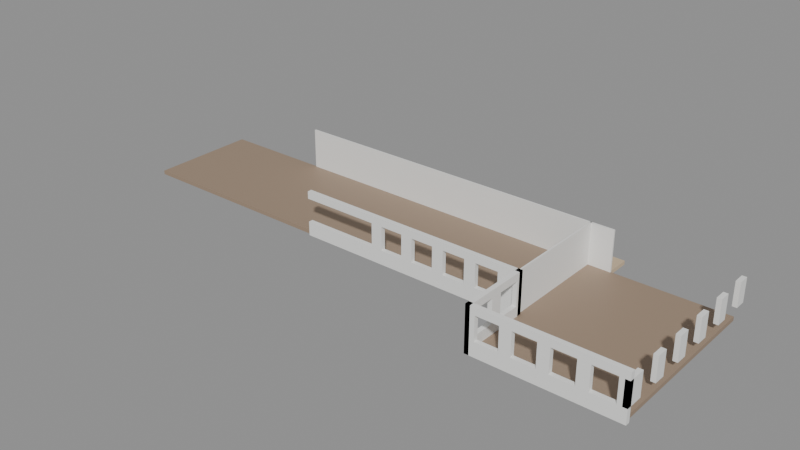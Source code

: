 # Source: SM_Bygg_Helgasetr_P6_O_S.blend  (saved by Blender 5.3.31; exported with 4.5.12 LTS)
import bpy
from mathutils import Matrix  # noqa: F401  (used for matrix-valued properties, if any)

bpy.ops.wm.read_factory_settings(use_empty=True)
scene = bpy.context.scene
scene.name = 'Scene'

# ---- materials (node trees are filled in below, after node groups)
mat_woodlight_in = bpy.data.materials.new('WoodLight_In')
mat_woodlight_in.diffuse_color = (0.62, 0.48, 0.32, 1.0)
mat_floor_in = bpy.data.materials.new('Floor_In')
mat_floor_in.diffuse_color = (0.33, 0.24, 0.17, 1.0)
mat_plasterwhite_in = bpy.data.materials.new('PlasterWhite_In')
mat_plasterwhite_in.diffuse_color = (0.85, 0.85, 0.83, 1.0)

# ---- material node trees
mat_woodlight_in.use_nodes = True; mat_woodlight_in.node_tree.nodes.clear()
_N = mat_woodlight_in.node_tree.nodes; _L = mat_woodlight_in.node_tree.links
n0 = _N.new('ShaderNodeBsdfPrincipled'); n0.name = 'Principled BSDF'; n0.location = (-200, 100)
n0.inputs[0].default_value = (0.62, 0.48, 0.32, 1.0)
n0.inputs[10].default_value = 0.005
n1 = _N.new('ShaderNodeOutputMaterial'); n1.name = 'Material Output'; n1.location = (200, 100)
_L.new(n0.outputs[0], n1.inputs[0])
n1.is_active_output = True
mat_floor_in.use_nodes = True; mat_floor_in.node_tree.nodes.clear()
_N = mat_floor_in.node_tree.nodes; _L = mat_floor_in.node_tree.links
n0 = _N.new('ShaderNodeBsdfPrincipled'); n0.name = 'Principled BSDF'; n0.location = (-200, 100)
n0.inputs[0].default_value = (0.33, 0.24, 0.17, 1.0)
n0.inputs[2].default_value = 0.6
n0.inputs[10].default_value = 0.005
n1 = _N.new('ShaderNodeOutputMaterial'); n1.name = 'Material Output'; n1.location = (200, 100)
_L.new(n0.outputs[0], n1.inputs[0])
n1.is_active_output = True
mat_plasterwhite_in.use_nodes = True; mat_plasterwhite_in.node_tree.nodes.clear()
_N = mat_plasterwhite_in.node_tree.nodes; _L = mat_plasterwhite_in.node_tree.links
n0 = _N.new('ShaderNodeBsdfPrincipled'); n0.name = 'Principled BSDF'; n0.location = (-200, 100)
n0.inputs[0].default_value = (0.85, 0.85, 0.83, 1.0)
n0.inputs[2].default_value = 0.8
n0.inputs[10].default_value = 0.005
n1 = _N.new('ShaderNodeOutputMaterial'); n1.name = 'Material Output'; n1.location = (200, 100)
_L.new(n0.outputs[0], n1.inputs[0])
n1.is_active_output = True

# ---- meshes
me_sm_bygg_helgasetr_p6_o_s = bpy.data.meshes.new('SM_Bygg_Helgasetr_P6_O_S')
me_sm_bygg_helgasetr_p6_o_s.from_pydata([(-15.55, -17.75, 21.85), (15.55, -17.75, 21.85), (15.55, -20.05, 21.85), (-15.55, -20.05, 21.85), (-15.55, -17.75, 22.2), (15.55, -17.75, 22.2), (15.55, -20.05, 22.2), (-15.55, -20.05, 22.2), (-25.75, -20.05, 21.85), (25.75, -20.05, 21.85), (25.75, -29.8, 21.85), (-25.75, -29.8, 21.85), (-25.75, -20.05, 22.2), (25.75, -20.05, 22.2), (25.75, -29.8, 22.2), (-25.75, -29.8, 22.2), (13.54, -29.8, 21.85), (25.75, -35.66, 21.85), (13.54, -35.66, 21.85), (13.54, -29.8, 22.2), (25.75, -35.66, 22.2), (13.54, -35.66, 22.2), (13.47, -19.97, 21.85), (13.61, -19.97, 21.85), (13.61, -29.88, 21.85), (13.47, -29.88, 21.85), (13.47, -19.97, 25.85), (13.61, -19.97, 25.85), (13.61, -29.88, 25.85), (13.47, -29.88, 25.85), (13.34, -29.6, 21.85), (13.74, -29.6, 21.85), (13.74, -35.86, 21.85), (13.34, -35.86, 21.85), (13.34, -29.6, 23.1), (13.74, -35.86, 23.1), (13.34, -35.86, 23.1), (13.34, -29.6, 25.2), (13.74, -35.86, 25.2), (13.34, -35.86, 25.2), (13.34, -29.6, 25.85), (13.74, -29.6, 25.85), (13.74, -35.86, 25.85), (13.34, -35.86, 25.85), (13.74, -29.6, 23.1), (13.74, -30.23, 23.1), (13.34, -30.23, 23.1), (13.74, -29.6, 25.2), (13.74, -30.23, 25.2), (13.34, -30.23, 25.2), (13.34, -32.23, 23.1), (13.74, -32.23, 23.1), (13.74, -33.23, 23.1), (13.34, -33.23, 23.1), (13.34, -32.23, 25.2), (13.74, -32.23, 25.2), (13.74, -33.23, 25.2), (13.34, -33.23, 25.2), (13.34, -35.23, 23.1), (13.74, -35.23, 23.1), (13.34, -35.23, 25.2), (13.74, -35.23, 25.2), (25.55, -19.27, 23.1), (25.95, -19.27, 23.1), (25.95, -20.27, 23.1), (25.55, -20.27, 23.1), (25.55, -19.27, 25.2), (25.95, -19.27, 25.2), (25.95, -20.27, 25.2), (25.55, -20.27, 25.2), (25.55, -22.27, 23.1), (25.95, -22.27, 23.1), (25.95, -23.27, 23.1), (25.55, -23.27, 23.1), (25.55, -22.27, 25.2), (25.95, -22.27, 25.2), (25.95, -23.27, 25.2), (25.55, -23.27, 25.2), (25.55, -25.27, 23.1), (25.95, -25.27, 23.1), (25.95, -26.27, 23.1), (25.55, -26.27, 23.1), (25.55, -25.27, 25.2), (25.95, -25.27, 25.2), (25.95, -26.27, 25.2), (25.55, -26.27, 25.2), (25.55, -28.27, 23.1), (25.95, -28.27, 23.1), (25.95, -29.27, 23.1), (25.55, -29.27, 23.1), (25.55, -28.27, 25.2), (25.95, -28.27, 25.2), (25.95, -29.27, 25.2), (25.55, -29.27, 25.2), (25.55, -31.27, 23.1), (25.95, -31.27, 23.1), (25.95, -32.28, 23.1), (25.55, -32.28, 23.1), (25.55, -31.27, 25.2), (25.95, -31.27, 25.2), (25.95, -32.28, 25.2), (25.55, -32.28, 25.2), (25.55, -34.28, 23.1), (25.95, -34.28, 23.1), (25.95, -35.86, 23.1), (25.55, -35.86, 23.1), (25.55, -34.28, 25.2), (25.95, -34.28, 25.2), (25.95, -35.86, 25.2), (25.55, -35.86, 25.2), (-15.62, -19.97, 21.85), (15.62, -19.97, 21.85), (15.62, -20.12, 21.85), (-15.62, -20.12, 21.85), (-15.62, -19.97, 25.85), (15.62, -19.97, 25.85), (15.62, -20.12, 25.85), (-15.62, -20.12, 25.85), (-6.97, -29.6, 21.85), (13.74, -30.0, 21.85), (-6.97, -30.0, 21.85), (-6.97, -29.6, 23.1), (13.74, -30.0, 23.1), (-6.97, -30.0, 23.1), (-6.97, -29.6, 25.2), (13.74, -30.0, 25.2), (-6.97, -30.0, 25.2), (-6.97, -29.6, 25.85), (13.74, -30.0, 25.85), (-6.97, -30.0, 25.85), (-0.115, -29.6, 23.1), (0.885, -29.6, 23.1), (0.885, -30.0, 23.1), (-0.115, -30.0, 23.1), (-0.115, -29.6, 25.2), (0.885, -29.6, 25.2), (0.885, -30.0, 25.2), (-0.115, -30.0, 25.2), (2.885, -29.6, 23.1), (3.885, -29.6, 23.1), (3.885, -30.0, 23.1), (2.885, -30.0, 23.1), (2.885, -29.6, 25.2), (3.885, -29.6, 25.2), (3.885, -30.0, 25.2), (2.885, -30.0, 25.2), (5.885, -29.6, 23.1), (6.885, -29.6, 23.1), (6.885, -30.0, 23.1), (5.885, -30.0, 23.1), (5.885, -29.6, 25.2), (6.885, -29.6, 25.2), (6.885, -30.0, 25.2), (5.885, -30.0, 25.2), (8.885, -29.6, 23.1), (9.885, -29.6, 23.1), (9.885, -30.0, 23.1), (8.885, -30.0, 23.1), (8.885, -29.6, 25.2), (9.885, -29.6, 25.2), (9.885, -30.0, 25.2), (8.885, -30.0, 25.2), (11.89, -29.6, 23.1), (11.89, -30.0, 23.1), (11.89, -29.6, 25.2), (11.89, -30.0, 25.2), (13.34, -35.46, 21.85), (25.95, -35.46, 21.85), (25.95, -35.86, 21.85), (13.34, -35.46, 23.1), (25.95, -35.46, 23.1), (13.34, -35.46, 25.2), (25.95, -35.46, 25.2), (13.34, -35.46, 25.85), (25.95, -35.46, 25.85), (25.95, -35.86, 25.85), (14.15, -35.46, 23.1), (14.15, -35.86, 23.1), (14.15, -35.46, 25.2), (14.15, -35.86, 25.2), (16.15, -35.46, 23.1), (17.15, -35.46, 23.1), (17.15, -35.86, 23.1), (16.15, -35.86, 23.1), (16.15, -35.46, 25.2), (17.15, -35.46, 25.2), (17.15, -35.86, 25.2), (16.15, -35.86, 25.2), (19.15, -35.46, 23.1), (20.15, -35.46, 23.1), (20.15, -35.86, 23.1), (19.15, -35.86, 23.1), (19.15, -35.46, 25.2), (20.15, -35.46, 25.2), (20.15, -35.86, 25.2), (19.15, -35.86, 25.2), (22.15, -35.46, 23.1), (23.15, -35.46, 23.1), (23.15, -35.86, 23.1), (22.15, -35.86, 23.1), (22.15, -35.46, 25.2), (23.15, -35.46, 25.2), (23.15, -35.86, 25.2), (22.15, -35.86, 25.2), (25.15, -35.46, 23.1), (25.15, -35.86, 23.1), (25.15, -35.46, 25.2), (25.15, -35.86, 25.2)], [], [(0, 1, 2, 3), (4, 7, 6, 5), (0, 4, 5, 1), (1, 5, 6, 2), (2, 6, 7, 3), (3, 7, 4, 0), (8, 9, 10, 11), (12, 15, 14, 13), (8, 12, 13, 9), (9, 13, 14, 10), (10, 14, 15, 11), (11, 15, 12, 8), (16, 10, 17, 18), (19, 21, 20, 14), (16, 19, 14, 10), (10, 14, 20, 17), (17, 20, 21, 18), (18, 21, 19, 16), (22, 23, 24, 25), (26, 29, 28, 27), (22, 26, 27, 23), (23, 27, 28, 24), (24, 28, 29, 25), (25, 29, 26, 22), (30, 31, 32, 33), (34, 36, 35, 44), (30, 34, 44, 31), (31, 44, 35, 32), (32, 35, 36, 33), (33, 36, 34, 30), (37, 47, 38, 39), (40, 43, 42, 41), (37, 40, 41, 47), (47, 41, 42, 38), (38, 42, 43, 39), (39, 43, 40, 37), (34, 44, 45, 46), (37, 49, 48, 47), (34, 37, 47, 44), (44, 47, 48, 45), (45, 48, 49, 46), (46, 49, 37, 34), (50, 51, 52, 53), (54, 57, 56, 55), (50, 54, 55, 51), (51, 55, 56, 52), (52, 56, 57, 53), (53, 57, 54, 50), (58, 59, 35, 36), (60, 39, 38, 61), (58, 60, 61, 59), (59, 61, 38, 35), (35, 38, 39, 36), (36, 39, 60, 58), (62, 63, 64, 65), (66, 69, 68, 67), (62, 66, 67, 63), (63, 67, 68, 64), (64, 68, 69, 65), (65, 69, 66, 62), (70, 71, 72, 73), (74, 77, 76, 75), (70, 74, 75, 71), (71, 75, 76, 72), (72, 76, 77, 73), (73, 77, 74, 70), (78, 79, 80, 81), (82, 85, 84, 83), (78, 82, 83, 79), (79, 83, 84, 80), (80, 84, 85, 81), (81, 85, 82, 78), (86, 87, 88, 89), (90, 93, 92, 91), (86, 90, 91, 87), (87, 91, 92, 88), (88, 92, 93, 89), (89, 93, 90, 86), (94, 95, 96, 97), (98, 101, 100, 99), (94, 98, 99, 95), (95, 99, 100, 96), (96, 100, 101, 97), (97, 101, 98, 94), (102, 103, 104, 105), (106, 109, 108, 107), (102, 106, 107, 103), (103, 107, 108, 104), (104, 108, 109, 105), (105, 109, 106, 102), (110, 111, 112, 113), (114, 117, 116, 115), (110, 114, 115, 111), (111, 115, 116, 112), (112, 116, 117, 113), (113, 117, 114, 110), (118, 31, 119, 120), (121, 123, 122, 44), (118, 121, 44, 31), (31, 44, 122, 119), (119, 122, 123, 120), (120, 123, 121, 118), (124, 47, 125, 126), (127, 129, 128, 41), (124, 127, 41, 47), (47, 41, 128, 125), (125, 128, 129, 126), (126, 129, 127, 124), (130, 131, 132, 133), (134, 137, 136, 135), (130, 134, 135, 131), (131, 135, 136, 132), (132, 136, 137, 133), (133, 137, 134, 130), (138, 139, 140, 141), (142, 145, 144, 143), (138, 142, 143, 139), (139, 143, 144, 140), (140, 144, 145, 141), (141, 145, 142, 138), (146, 147, 148, 149), (150, 153, 152, 151), (146, 150, 151, 147), (147, 151, 152, 148), (148, 152, 153, 149), (149, 153, 150, 146), (154, 155, 156, 157), (158, 161, 160, 159), (154, 158, 159, 155), (155, 159, 160, 156), (156, 160, 161, 157), (157, 161, 158, 154), (162, 44, 122, 163), (164, 165, 125, 47), (162, 164, 47, 44), (44, 47, 125, 122), (122, 125, 165, 163), (163, 165, 164, 162), (166, 167, 168, 33), (169, 36, 104, 170), (166, 169, 170, 167), (167, 170, 104, 168), (168, 104, 36, 33), (33, 36, 169, 166), (171, 172, 108, 39), (173, 43, 175, 174), (171, 173, 174, 172), (172, 174, 175, 108), (108, 175, 43, 39), (39, 43, 173, 171), (169, 176, 177, 36), (171, 39, 179, 178), (169, 171, 178, 176), (176, 178, 179, 177), (177, 179, 39, 36), (36, 39, 171, 169), (180, 181, 182, 183), (184, 187, 186, 185), (180, 184, 185, 181), (181, 185, 186, 182), (182, 186, 187, 183), (183, 187, 184, 180), (188, 189, 190, 191), (192, 195, 194, 193), (188, 192, 193, 189), (189, 193, 194, 190), (190, 194, 195, 191), (191, 195, 192, 188), (196, 197, 198, 199), (200, 203, 202, 201), (196, 200, 201, 197), (197, 201, 202, 198), (198, 202, 203, 199), (199, 203, 200, 196), (204, 170, 104, 205), (206, 207, 108, 172), (204, 206, 172, 170), (170, 172, 108, 104), (104, 108, 207, 205), (205, 207, 206, 204)])
me_sm_bygg_helgasetr_p6_o_s.polygons.foreach_set('material_index', [0, 0, 0, 0, 0, 0, 1, 1, 1, 1, 1, 1, 1, 1, 1, 1, 1, 1, 2, 2, 2, 2, 2, 2, 2, 2, 2, 2, 2, 2, 2, 2, 2, 2, 2, 2, 2, 2, 2, 2, 2, 2, 2, 2, 2, 2, 2, 2, 2, 2, 2, 2, 2, 2, 2, 2, 2, 2, 2, 2, 2, 2, 2, 2, 2, 2, 2, 2, 2, 2, 2, 2, 2, 2, 2, 2, 2, 2, 2, 2, 2, 2, 2, 2, 2, 2, 2, 2, 2, 2, 2, 2, 2, 2, 2, 2, 2, 2, 2, 2, 2, 2, 2, 2, 2, 2, 2, 2, 2, 2, 2, 2, 2, 2, 2, 2, 2, 2, 2, 2, 2, 2, 2, 2, 2, 2, 2, 2, 2, 2, 2, 2, 2, 2, 2, 2, 2, 2, 2, 2, 2, 2, 2, 2, 2, 2, 2, 2, 2, 2, 2, 2, 2, 2, 2, 2, 2, 2, 2, 2, 2, 2, 2, 2, 2, 2, 2, 2, 2, 2, 2, 2, 2, 2, 2, 2, 2, 2, 2, 2])
_uv = me_sm_bygg_helgasetr_p6_o_s.uv_layers.new(name='Float2')
_uv.uv.foreach_set('vector', [-7.775, -8.875, 7.775, -8.875, 7.775, -10.02, -7.775, -10.02, -7.775, -8.875, -7.775, -10.02, 7.775, -10.02, 7.775, -8.875, -7.775, 10.93, -7.775, 11.1, 7.775, 11.1, 7.775, 10.93, -8.875, 10.93, -8.875, 11.1, -10.02, 11.1, -10.02, 10.93, 7.775, 10.93, 7.775, 11.1, -7.775, 11.1, -7.775, 10.93, -10.02, 10.93, -10.02, 11.1, -8.875, 11.1, -8.875, 10.93, -12.88, -10.02, 12.88, -10.02, 12.88, -14.9, -12.88, -14.9, -12.88, -10.02, -12.88, -14.9, 12.88, -14.9, 12.88, -10.02, -12.88, 10.93, -12.88, 11.1, 12.88, 11.1, 12.88, 10.93, -10.02, 10.93, -10.02, 11.1, -14.9, 11.1, -14.9, 10.93, 12.88, 10.93, 12.88, 11.1, -12.88, 11.1, -12.88, 10.93, -14.9, 10.93, -14.9, 11.1, -10.02, 11.1, -10.02, 10.93, 6.77, -14.9, 12.88, -14.9, 12.88, -17.83, 6.77, -17.83, 6.77, -14.9, 6.77, -17.83, 12.88, -17.83, 12.88, -14.9, 6.77, 10.93, 6.77, 11.1, 12.88, 11.1, 12.88, 10.93, -14.9, 10.93, -14.9, 11.1, -17.83, 11.1, -17.83, 10.93, 12.88, 10.93, 12.88, 11.1, 6.77, 11.1, 6.77, 10.93, -17.83, 10.93, -17.83, 11.1, -14.9, 11.1, -14.9, 10.93, 6.733, -9.987, 6.807, -9.987, 6.807, -14.94, 6.733, -14.94, 6.733, -9.987, 6.733, -14.94, 6.807, -14.94, 6.807, -9.987, 6.733, 10.93, 6.733, 12.93, 6.807, 12.93, 6.807, 10.93, -9.987, 10.93, -9.987, 12.93, -14.94, 12.93, -14.94, 10.93, 6.807, 10.93, 6.807, 12.93, 6.733, 12.93, 6.733, 10.93, -14.94, 10.93, -14.94, 12.93, -9.987, 12.93, -9.987, 10.93, 6.67, -14.8, 6.87, -14.8, 6.87, -17.93, 6.67, -17.93, 6.67, -14.8, 6.67, -17.93, 6.87, -17.93, 6.87, -14.8, 6.67, 10.93, 6.67, 11.55, 6.87, 11.55, 6.87, 10.93, -14.8, 10.93, -14.8, 11.55, -17.93, 11.55, -17.93, 10.93, 6.87, 10.93, 6.87, 11.55, 6.67, 11.55, 6.67, 10.93, -17.93, 10.93, -17.93, 11.55, -14.8, 11.55, -14.8, 10.93, 6.67, -14.8, 6.87, -14.8, 6.87, -17.93, 6.67, -17.93, 6.67, -14.8, 6.67, -17.93, 6.87, -17.93, 6.87, -14.8, 6.67, 12.6, 6.67, 12.93, 6.87, 12.93, 6.87, 12.6, -14.8, 12.6, -14.8, 12.93, -17.93, 12.93, -17.93, 12.6, 6.87, 12.6, 6.87, 12.93, 6.67, 12.93, 6.67, 12.6, -17.93, 12.6, -17.93, 12.93, -14.8, 12.93, -14.8, 12.6, 6.67, -14.8, 6.87, -14.8, 6.87, -15.12, 6.67, -15.12, 6.67, -14.8, 6.67, -15.12, 6.87, -15.12, 6.87, -14.8, 6.67, 11.55, 6.67, 12.6, 6.87, 12.6, 6.87, 11.55, -14.8, 11.55, -14.8, 12.6, -15.12, 12.6, -15.12, 11.55, 6.87, 11.55, 6.87, 12.6, 6.67, 12.6, 6.67, 11.55, -15.12, 11.55, -15.12, 12.6, -14.8, 12.6, -14.8, 11.55, 6.67, -16.11, 6.87, -16.11, 6.87, -16.61, 6.67, -16.61, 6.67, -16.11, 6.67, -16.61, 6.87, -16.61, 6.87, -16.11, 6.67, 11.55, 6.67, 12.6, 6.87, 12.6, 6.87, 11.55, -16.11, 11.55, -16.11, 12.6, -16.61, 12.6, -16.61, 11.55, 6.87, 11.55, 6.87, 12.6, 6.67, 12.6, 6.67, 11.55, -16.61, 11.55, -16.61, 12.6, -16.11, 12.6, -16.11, 11.55, 6.67, -17.61, 6.87, -17.61, 6.87, -17.93, 6.67, -17.93, 6.67, -17.61, 6.67, -17.93, 6.87, -17.93, 6.87, -17.61, 6.67, 11.55, 6.67, 12.6, 6.87, 12.6, 6.87, 11.55, -17.61, 11.55, -17.61, 12.6, -17.93, 12.6, -17.93, 11.55, 6.87, 11.55, 6.87, 12.6, 6.67, 12.6, 6.67, 11.55, -17.93, 11.55, -17.93, 12.6, -17.61, 12.6, -17.61, 11.55, 12.77, -9.637, 12.98, -9.637, 12.98, -10.14, 12.77, -10.14, 12.77, -9.637, 12.77, -10.14, 12.98, -10.14, 12.98, -9.637, 12.77, 11.55, 12.77, 12.6, 12.98, 12.6, 12.98, 11.55, -9.637, 11.55, -9.637, 12.6, -10.14, 12.6, -10.14, 11.55, 12.98, 11.55, 12.98, 12.6, 12.77, 12.6, 12.77, 11.55, -10.14, 11.55, -10.14, 12.6, -9.637, 12.6, -9.637, 11.55, 12.77, -11.14, 12.98, -11.14, 12.98, -11.64, 12.77, -11.64, 12.77, -11.14, 12.77, -11.64, 12.98, -11.64, 12.98, -11.14, 12.77, 11.55, 12.77, 12.6, 12.98, 12.6, 12.98, 11.55, -11.14, 11.55, -11.14, 12.6, -11.64, 12.6, -11.64, 11.55, 12.98, 11.55, 12.98, 12.6, 12.77, 12.6, 12.77, 11.55, -11.64, 11.55, -11.64, 12.6, -11.14, 12.6, -11.14, 11.55, 12.77, -12.64, 12.98, -12.64, 12.98, -13.14, 12.77, -13.14, 12.77, -12.64, 12.77, -13.14, 12.98, -13.14, 12.98, -12.64, 12.77, 11.55, 12.77, 12.6, 12.98, 12.6, 12.98, 11.55, -12.64, 11.55, -12.64, 12.6, -13.14, 12.6, -13.14, 11.55, 12.98, 11.55, 12.98, 12.6, 12.77, 12.6, 12.77, 11.55, -13.14, 11.55, -13.14, 12.6, -12.64, 12.6, -12.64, 11.55, 12.77, -14.14, 12.98, -14.14, 12.98, -14.64, 12.77, -14.64, 12.77, -14.14, 12.77, -14.64, 12.98, -14.64, 12.98, -14.14, 12.77, 11.55, 12.77, 12.6, 12.98, 12.6, 12.98, 11.55, -14.14, 11.55, -14.14, 12.6, -14.64, 12.6, -14.64, 11.55, 12.98, 11.55, 12.98, 12.6, 12.77, 12.6, 12.77, 11.55, -14.64, 11.55, -14.64, 12.6, -14.14, 12.6, -14.14, 11.55, 12.77, -15.64, 12.98, -15.64, 12.98, -16.14, 12.77, -16.14, 12.77, -15.64, 12.77, -16.14, 12.98, -16.14, 12.98, -15.64, 12.77, 11.55, 12.77, 12.6, 12.98, 12.6, 12.98, 11.55, -15.64, 11.55, -15.64, 12.6, -16.14, 12.6, -16.14, 11.55, 12.98, 11.55, 12.98, 12.6, 12.77, 12.6, 12.77, 11.55, -16.14, 11.55, -16.14, 12.6, -15.64, 12.6, -15.64, 11.55, 12.77, -17.14, 12.98, -17.14, 12.98, -17.93, 12.77, -17.93, 12.77, -17.14, 12.77, -17.93, 12.98, -17.93, 12.98, -17.14, 12.77, 11.55, 12.77, 12.6, 12.98, 12.6, 12.98, 11.55, -17.14, 11.55, -17.14, 12.6, -17.93, 12.6, -17.93, 11.55, 12.98, 11.55, 12.98, 12.6, 12.77, 12.6, 12.77, 11.55, -17.93, 11.55, -17.93, 12.6, -17.14, 12.6, -17.14, 11.55, -7.812, -9.987, 7.812, -9.987, 7.812, -10.06, -7.812, -10.06, -7.812, -9.987, -7.812, -10.06, 7.812, -10.06, 7.812, -9.987, -7.812, 10.93, -7.812, 12.93, 7.812, 12.93, 7.812, 10.93, -9.987, 10.93, -9.987, 12.93, -10.06, 12.93, -10.06, 10.93, 7.812, 10.93, 7.812, 12.93, -7.812, 12.93, -7.812, 10.93, -10.06, 10.93, -10.06, 12.93, -9.987, 12.93, -9.987, 10.93, -3.485, -14.8, 6.87, -14.8, 6.87, -15.0, -3.485, -15.0, -3.485, -14.8, -3.485, -15.0, 6.87, -15.0, 6.87, -14.8, -3.485, 10.93, -3.485, 11.55, 6.87, 11.55, 6.87, 10.93, -14.8, 10.93, -14.8, 11.55, -15.0, 11.55, -15.0, 10.93, 6.87, 10.93, 6.87, 11.55, -3.485, 11.55, -3.485, 10.93, -15.0, 10.93, -15.0, 11.55, -14.8, 11.55, -14.8, 10.93, -3.485, -14.8, 6.87, -14.8, 6.87, -15.0, -3.485, -15.0, -3.485, -14.8, -3.485, -15.0, 6.87, -15.0, 6.87, -14.8, -3.485, 12.6, -3.485, 12.93, 6.87, 12.93, 6.87, 12.6, -14.8, 12.6, -14.8, 12.93, -15.0, 12.93, -15.0, 12.6, 6.87, 12.6, 6.87, 12.93, -3.485, 12.93, -3.485, 12.6, -15.0, 12.6, -15.0, 12.93, -14.8, 12.93, -14.8, 12.6, -0.0575, -14.8, 0.4425, -14.8, 0.4425, -15.0, -0.0575, -15.0, -0.0575, -14.8, -0.0575, -15.0, 0.4425, -15.0, 0.4425, -14.8, -0.0575, 11.55, -0.0575, 12.6, 0.4425, 12.6, 0.4425, 11.55, -14.8, 11.55, -14.8, 12.6, -15.0, 12.6, -15.0, 11.55, 0.4425, 11.55, 0.4425, 12.6, -0.0575, 12.6, -0.0575, 11.55, -15.0, 11.55, -15.0, 12.6, -14.8, 12.6, -14.8, 11.55, 1.442, -14.8, 1.942, -14.8, 1.942, -15.0, 1.442, -15.0, 1.442, -14.8, 1.442, -15.0, 1.942, -15.0, 1.942, -14.8, 1.442, 11.55, 1.442, 12.6, 1.942, 12.6, 1.942, 11.55, -14.8, 11.55, -14.8, 12.6, -15.0, 12.6, -15.0, 11.55, 1.942, 11.55, 1.942, 12.6, 1.442, 12.6, 1.442, 11.55, -15.0, 11.55, -15.0, 12.6, -14.8, 12.6, -14.8, 11.55, 2.943, -14.8, 3.443, -14.8, 3.443, -15.0, 2.943, -15.0, 2.943, -14.8, 2.943, -15.0, 3.443, -15.0, 3.443, -14.8, 2.943, 11.55, 2.943, 12.6, 3.443, 12.6, 3.443, 11.55, -14.8, 11.55, -14.8, 12.6, -15.0, 12.6, -15.0, 11.55, 3.443, 11.55, 3.443, 12.6, 2.943, 12.6, 2.943, 11.55, -15.0, 11.55, -15.0, 12.6, -14.8, 12.6, -14.8, 11.55, 4.443, -14.8, 4.943, -14.8, 4.943, -15.0, 4.443, -15.0, 4.443, -14.8, 4.443, -15.0, 4.943, -15.0, 4.943, -14.8, 4.443, 11.55, 4.443, 12.6, 4.943, 12.6, 4.943, 11.55, -14.8, 11.55, -14.8, 12.6, -15.0, 12.6, -15.0, 11.55, 4.943, 11.55, 4.943, 12.6, 4.443, 12.6, 4.443, 11.55, -15.0, 11.55, -15.0, 12.6, -14.8, 12.6, -14.8, 11.55, 5.943, -14.8, 6.87, -14.8, 6.87, -15.0, 5.943, -15.0, 5.943, -14.8, 5.943, -15.0, 6.87, -15.0, 6.87, -14.8, 5.943, 11.55, 5.943, 12.6, 6.87, 12.6, 6.87, 11.55, -14.8, 11.55, -14.8, 12.6, -15.0, 12.6, -15.0, 11.55, 6.87, 11.55, 6.87, 12.6, 5.943, 12.6, 5.943, 11.55, -15.0, 11.55, -15.0, 12.6, -14.8, 12.6, -14.8, 11.55, 6.67, -17.73, 12.98, -17.73, 12.98, -17.93, 6.67, -17.93, 6.67, -17.73, 6.67, -17.93, 12.98, -17.93, 12.98, -17.73, 6.67, 10.93, 6.67, 11.55, 12.98, 11.55, 12.98, 10.93, -17.73, 10.93, -17.73, 11.55, -17.93, 11.55, -17.93, 10.93, 12.98, 10.93, 12.98, 11.55, 6.67, 11.55, 6.67, 10.93, -17.93, 10.93, -17.93, 11.55, -17.73, 11.55, -17.73, 10.93, 6.67, -17.73, 12.98, -17.73, 12.98, -17.93, 6.67, -17.93, 6.67, -17.73, 6.67, -17.93, 12.98, -17.93, 12.98, -17.73, 6.67, 12.6, 6.67, 12.93, 12.98, 12.93, 12.98, 12.6, -17.73, 12.6, -17.73, 12.93, -17.93, 12.93, -17.93, 12.6, 12.98, 12.6, 12.98, 12.93, 6.67, 12.93, 6.67, 12.6, -17.93, 12.6, -17.93, 12.93, -17.73, 12.93, -17.73, 12.6, 6.67, -17.73, 7.073, -17.73, 7.073, -17.93, 6.67, -17.93, 6.67, -17.73, 6.67, -17.93, 7.073, -17.93, 7.073, -17.73, 6.67, 11.55, 6.67, 12.6, 7.073, 12.6, 7.073, 11.55, -17.73, 11.55, -17.73, 12.6, -17.93, 12.6, -17.93, 11.55, 7.073, 11.55, 7.073, 12.6, 6.67, 12.6, 6.67, 11.55, -17.93, 11.55, -17.93, 12.6, -17.73, 12.6, -17.73, 11.55, 8.073, -17.73, 8.573, -17.73, 8.573, -17.93, 8.073, -17.93, 8.073, -17.73, 8.073, -17.93, 8.573, -17.93, 8.573, -17.73, 8.073, 11.55, 8.073, 12.6, 8.573, 12.6, 8.573, 11.55, -17.73, 11.55, -17.73, 12.6, -17.93, 12.6, -17.93, 11.55, 8.573, 11.55, 8.573, 12.6, 8.073, 12.6, 8.073, 11.55, -17.93, 11.55, -17.93, 12.6, -17.73, 12.6, -17.73, 11.55, 9.573, -17.73, 10.07, -17.73, 10.07, -17.93, 9.573, -17.93, 9.573, -17.73, 9.573, -17.93, 10.07, -17.93, 10.07, -17.73, 9.573, 11.55, 9.573, 12.6, 10.07, 12.6, 10.07, 11.55, -17.73, 11.55, -17.73, 12.6, -17.93, 12.6, -17.93, 11.55, 10.07, 11.55, 10.07, 12.6, 9.573, 12.6, 9.573, 11.55, -17.93, 11.55, -17.93, 12.6, -17.73, 12.6, -17.73, 11.55, 11.07, -17.73, 11.57, -17.73, 11.57, -17.93, 11.07, -17.93, 11.07, -17.73, 11.07, -17.93, 11.57, -17.93, 11.57, -17.73, 11.07, 11.55, 11.07, 12.6, 11.57, 12.6, 11.57, 11.55, -17.73, 11.55, -17.73, 12.6, -17.93, 12.6, -17.93, 11.55, 11.57, 11.55, 11.57, 12.6, 11.07, 12.6, 11.07, 11.55, -17.93, 11.55, -17.93, 12.6, -17.73, 12.6, -17.73, 11.55, 12.57, -17.73, 12.98, -17.73, 12.98, -17.93, 12.57, -17.93, 12.57, -17.73, 12.57, -17.93, 12.98, -17.93, 12.98, -17.73, 12.57, 11.55, 12.57, 12.6, 12.98, 12.6, 12.98, 11.55, -17.73, 11.55, -17.73, 12.6, -17.93, 12.6, -17.93, 11.55, 12.98, 11.55, 12.98, 12.6, 12.57, 12.6, 12.57, 11.55, -17.93, 11.55, -17.93, 12.6, -17.73, 12.6, -17.73, 11.55])
me_sm_bygg_helgasetr_p6_o_s.materials.append(mat_woodlight_in)
me_sm_bygg_helgasetr_p6_o_s.materials.append(mat_floor_in)
me_sm_bygg_helgasetr_p6_o_s.materials.append(mat_plasterwhite_in)
me_sm_bygg_helgasetr_p6_o_s.update()

# ---- objects
ob_sm_bygg_helgasetr_p6_o_s = bpy.data.objects.new('SM_Bygg_Helgasetr_P6_O_S', me_sm_bygg_helgasetr_p6_o_s)

# ---- transforms, parenting, visibility, modifiers, constraints
ob_sm_bygg_helgasetr_p6_o_s.location = (0.0, 0.0, 0.0)

# ---- collection membership
scene.collection.objects.link(ob_sm_bygg_helgasetr_p6_o_s)

# ---- scene / render settings (as saved in the file)
scene.frame_start = 1; scene.frame_end = 250; scene.frame_set(1)
scene.render.engine = 'BLENDER_EEVEE_NEXT'
scene.render.bake_bias = 0.0
scene.render.bake_samples = 0
scene.render.compositor_device = 'GPU'
scene.eevee.use_volume_custom_range = False
scene.eevee.fast_gi_thickness_near = 0.1
scene.eevee.fast_gi_thickness_far = 0.0
scene.eevee.ray_tracing_options.screen_trace_thickness = 0.1
bpy.context.view_layer.update()

# ---- added for rendering (the .blend has no active camera and no usable light): camera, sun + grey world if the file has none
cam_auto = bpy.data.cameras.new('AutoCamera')
cam_auto.lens = 50.0
cam_auto.sensor_width = 36.0
cam_auto.clip_end = 1000.0
ob_auto_camera = bpy.data.objects.new('AutoCamera', cam_auto)
scene.collection.objects.link(ob_auto_camera)
ob_auto_camera.location = (50.9189, -87.7876, 64.5051)
ob_auto_camera.rotation_euler = (1.09748, -7.21219e-08, 0.694738)
scene.camera = ob_auto_camera
light_auto_sun = bpy.data.lights.new('AutoSun', 'SUN')
light_auto_sun.energy = 3.0
light_auto_sun.angle = 0.0523599
ob_auto_sun = bpy.data.objects.new('AutoSun', light_auto_sun)
scene.collection.objects.link(ob_auto_sun)
ob_auto_sun.rotation_euler = (0.872665, 0.174533, 0.523599)
if scene.world is None:
    world_auto = bpy.data.worlds.new('AutoWorld')
    world_auto.color = (0.3, 0.3, 0.3)
    scene.world = world_auto
bpy.context.view_layer.update()
